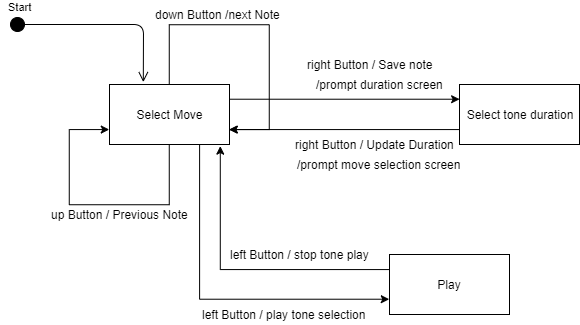

The diagram above was exported from draw.io. Its source (the exported page's mxGraphModel, read from the mxfile embedded in the PNG):
<mxGraphModel dx="803" dy="457" grid="1" gridSize="10" guides="1" tooltips="1" connect="1" arrows="1" fold="1" page="1" pageScale="1" pageWidth="1654" pageHeight="1169" math="0" shadow="0">
  <root>
    <mxCell id="0" />
    <mxCell id="1" parent="0" />
    <mxCell id="2" style="edgeStyle=orthogonalEdgeStyle;rounded=0;orthogonalLoop=1;jettySize=auto;html=1;exitX=1;exitY=0.25;exitDx=0;exitDy=0;entryX=0;entryY=0.25;entryDx=0;entryDy=0;" edge="1" source="4" target="6" parent="1">
      <mxGeometry relative="1" as="geometry" />
    </mxCell>
    <mxCell id="3" style="edgeStyle=orthogonalEdgeStyle;rounded=0;orthogonalLoop=1;jettySize=auto;html=1;exitX=0.75;exitY=1;exitDx=0;exitDy=0;entryX=0;entryY=0.75;entryDx=0;entryDy=0;" edge="1" source="4" target="8" parent="1">
      <mxGeometry relative="1" as="geometry" />
    </mxCell>
    <mxCell id="4" value="Select Move" style="rounded=0;whiteSpace=wrap;html=1;" vertex="1" parent="1">
      <mxGeometry x="880" y="760" width="120" height="60" as="geometry" />
    </mxCell>
    <mxCell id="5" style="edgeStyle=orthogonalEdgeStyle;rounded=0;orthogonalLoop=1;jettySize=auto;html=1;exitX=0;exitY=0.75;exitDx=0;exitDy=0;entryX=1;entryY=0.75;entryDx=0;entryDy=0;" edge="1" source="6" target="4" parent="1">
      <mxGeometry relative="1" as="geometry" />
    </mxCell>
    <mxCell id="6" value="Select tone duration" style="rounded=0;whiteSpace=wrap;html=1;" vertex="1" parent="1">
      <mxGeometry x="1230" y="760" width="120" height="60" as="geometry" />
    </mxCell>
    <mxCell id="7" style="edgeStyle=orthogonalEdgeStyle;rounded=0;orthogonalLoop=1;jettySize=auto;html=1;exitX=0;exitY=0.25;exitDx=0;exitDy=0;entryX=0.923;entryY=1.026;entryDx=0;entryDy=0;entryPerimeter=0;" edge="1" source="8" target="4" parent="1">
      <mxGeometry relative="1" as="geometry" />
    </mxCell>
    <mxCell id="8" value="Play" style="rounded=0;whiteSpace=wrap;html=1;" vertex="1" parent="1">
      <mxGeometry x="1160" y="930" width="120" height="60" as="geometry" />
    </mxCell>
    <mxCell id="9" style="edgeStyle=orthogonalEdgeStyle;rounded=0;orthogonalLoop=1;jettySize=auto;html=1;exitX=0.5;exitY=0;exitDx=0;exitDy=0;entryX=1;entryY=0.75;entryDx=0;entryDy=0;" edge="1" source="4" target="4" parent="1">
      <mxGeometry relative="1" as="geometry">
        <Array as="points">
          <mxPoint x="940" y="700" />
          <mxPoint x="1040" y="700" />
          <mxPoint x="1040" y="805" />
        </Array>
      </mxGeometry>
    </mxCell>
    <mxCell id="10" style="edgeStyle=orthogonalEdgeStyle;rounded=0;orthogonalLoop=1;jettySize=auto;html=1;exitX=0.5;exitY=1;exitDx=0;exitDy=0;entryX=0;entryY=0.75;entryDx=0;entryDy=0;" edge="1" source="4" target="4" parent="1">
      <mxGeometry relative="1" as="geometry">
        <mxPoint x="1060" y="820" as="targetPoint" />
        <Array as="points">
          <mxPoint x="940" y="880" />
          <mxPoint x="840" y="880" />
          <mxPoint x="840" y="805" />
        </Array>
      </mxGeometry>
    </mxCell>
    <mxCell id="11" value="down Button /next Note&amp;nbsp;" style="text;html=1;align=center;verticalAlign=middle;resizable=0;points=[];;autosize=1;" vertex="1" parent="1">
      <mxGeometry x="920" y="680" width="140" height="20" as="geometry" />
    </mxCell>
    <mxCell id="12" value="up Button / Previous Note" style="text;html=1;align=center;verticalAlign=middle;resizable=0;points=[];;autosize=1;" vertex="1" parent="1">
      <mxGeometry x="815" y="880" width="150" height="20" as="geometry" />
    </mxCell>
    <mxCell id="13" value="right Button / Update Duration" style="text;html=1;align=center;verticalAlign=middle;resizable=0;points=[];;autosize=1;" vertex="1" parent="1">
      <mxGeometry x="1060" y="810" width="170" height="20" as="geometry" />
    </mxCell>
    <mxCell id="14" value="right Button / Save note" style="text;html=1;align=center;verticalAlign=middle;resizable=0;points=[];;autosize=1;" vertex="1" parent="1">
      <mxGeometry x="1070" y="730" width="140" height="20" as="geometry" />
    </mxCell>
    <mxCell id="15" value="/prompt duration screen" style="text;html=1;align=center;verticalAlign=middle;resizable=0;points=[];;autosize=1;" vertex="1" parent="1">
      <mxGeometry x="1080" y="750" width="140" height="20" as="geometry" />
    </mxCell>
    <mxCell id="16" value="/prompt move selection screen" style="text;html=1;align=center;verticalAlign=middle;resizable=0;points=[];;autosize=1;" vertex="1" parent="1">
      <mxGeometry x="1060" y="830" width="180" height="20" as="geometry" />
    </mxCell>
    <mxCell id="17" value="Start" style="html=1;verticalAlign=bottom;startArrow=circle;startFill=1;endArrow=open;startSize=6;endSize=8;entryX=0.115;entryY=-0.04;entryDx=0;entryDy=0;entryPerimeter=0;" edge="1" parent="1">
      <mxGeometry x="-0.8956" y="10" width="80" relative="1" as="geometry">
        <mxPoint x="780" y="700" as="sourcePoint" />
        <mxPoint x="913.7999999999997" y="757.5999999999999" as="targetPoint" />
        <Array as="points">
          <mxPoint x="914" y="700" />
        </Array>
        <mxPoint as="offset" />
      </mxGeometry>
    </mxCell>
    <mxCell id="18" value="left Button / play tone selection" style="text;html=1;align=center;verticalAlign=middle;resizable=0;points=[];;autosize=1;" vertex="1" parent="1">
      <mxGeometry x="965" y="980" width="180" height="20" as="geometry" />
    </mxCell>
    <mxCell id="19" value="left Button / stop tone play" style="text;html=1;align=center;verticalAlign=middle;resizable=0;points=[];;autosize=1;" vertex="1" parent="1">
      <mxGeometry x="995" y="920" width="150" height="20" as="geometry" />
    </mxCell>
  </root>
</mxGraphModel>